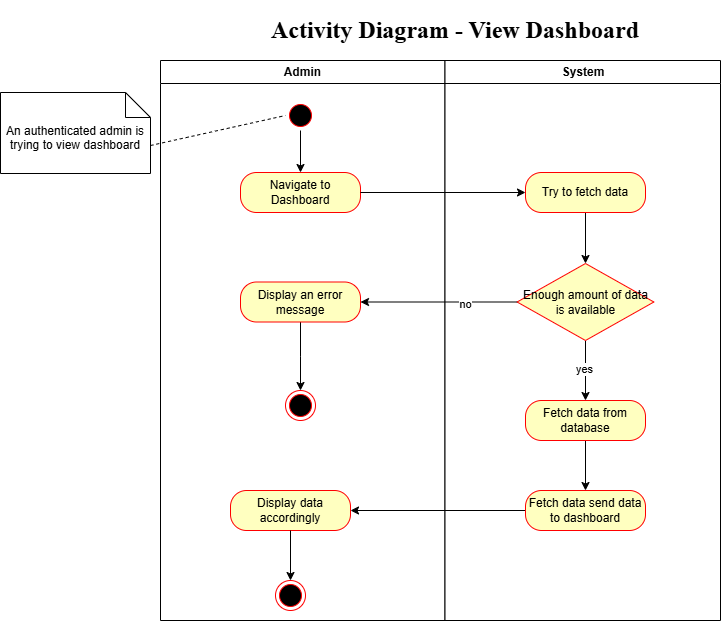

The diagram above was exported from draw.io. Its source (the exported page's mxGraphModel, read from the mxfile embedded in the PNG):
<mxGraphModel dx="1188" dy="741" grid="1" gridSize="10" guides="1" tooltips="1" connect="1" arrows="1" fold="1" page="1" pageScale="1" pageWidth="1169" pageHeight="826" background="none" math="0" shadow="0">
  <root>
    <mxCell id="0" />
    <mxCell id="1" parent="0" />
    <mxCell id="2" value="Admin" style="swimlane;whiteSpace=wrap;swimlaneFillColor=default;" parent="1" vertex="1">
      <mxGeometry x="320" y="120" width="284.5" height="560" as="geometry" />
    </mxCell>
    <mxCell id="tAhS5tbdN4y6CcPWd0RF-7" value="" style="edgeStyle=orthogonalEdgeStyle;rounded=0;orthogonalLoop=1;jettySize=auto;html=1;" parent="2" source="5" target="tAhS5tbdN4y6CcPWd0RF-5" edge="1">
      <mxGeometry relative="1" as="geometry" />
    </mxCell>
    <mxCell id="5" value="" style="ellipse;shape=startState;fillColor=#000000;strokeColor=#ff0000;" parent="2" vertex="1">
      <mxGeometry x="125" y="40" width="30" height="30" as="geometry" />
    </mxCell>
    <mxCell id="tAhS5tbdN4y6CcPWd0RF-5" value="Navigate to Dashboard" style="rounded=1;whiteSpace=wrap;html=1;arcSize=40;fontColor=#000000;fillColor=#ffffc0;strokeColor=#ff0000;" parent="2" vertex="1">
      <mxGeometry x="80" y="112" width="120" height="40" as="geometry" />
    </mxCell>
    <mxCell id="8rW2HsEod0Zo0uGO7qkG-19" style="edgeStyle=orthogonalEdgeStyle;rounded=0;orthogonalLoop=1;jettySize=auto;html=1;" parent="2" source="8rW2HsEod0Zo0uGO7qkG-17" edge="1">
      <mxGeometry relative="1" as="geometry">
        <mxPoint x="140" y="330" as="targetPoint" />
      </mxGeometry>
    </mxCell>
    <mxCell id="8rW2HsEod0Zo0uGO7qkG-17" value="Display an error message" style="rounded=1;whiteSpace=wrap;html=1;arcSize=40;fontColor=#000000;fillColor=#ffffc0;strokeColor=#ff0000;" parent="2" vertex="1">
      <mxGeometry x="80" y="221.5" width="120" height="40" as="geometry" />
    </mxCell>
    <mxCell id="8rW2HsEod0Zo0uGO7qkG-20" value="" style="ellipse;html=1;shape=endState;fillColor=#000000;strokeColor=#ff0000;" parent="2" vertex="1">
      <mxGeometry x="125" y="330" width="30" height="30" as="geometry" />
    </mxCell>
    <mxCell id="3" value="System" style="swimlane;whiteSpace=wrap;startSize=23;swimlaneFillColor=default;" parent="1" vertex="1">
      <mxGeometry x="604.5" y="120" width="275.5" height="560" as="geometry" />
    </mxCell>
    <mxCell id="8rW2HsEod0Zo0uGO7qkG-11" style="edgeStyle=orthogonalEdgeStyle;rounded=0;orthogonalLoop=1;jettySize=auto;html=1;entryX=0.5;entryY=0;entryDx=0;entryDy=0;" parent="3" source="NJFIe_oDH3RmKDiNTvh6-8" target="8rW2HsEod0Zo0uGO7qkG-8" edge="1">
      <mxGeometry relative="1" as="geometry" />
    </mxCell>
    <mxCell id="NJFIe_oDH3RmKDiNTvh6-8" value="Try to fetch data" style="rounded=1;whiteSpace=wrap;html=1;arcSize=40;fontColor=#000000;fillColor=#ffffc0;strokeColor=#ff0000;" parent="3" vertex="1">
      <mxGeometry x="80.5" y="112" width="120" height="40" as="geometry" />
    </mxCell>
    <mxCell id="8rW2HsEod0Zo0uGO7qkG-12" style="edgeStyle=orthogonalEdgeStyle;rounded=0;orthogonalLoop=1;jettySize=auto;html=1;" parent="3" source="8rW2HsEod0Zo0uGO7qkG-8" target="8rW2HsEod0Zo0uGO7qkG-13" edge="1">
      <mxGeometry relative="1" as="geometry">
        <mxPoint x="140.49500000000012" y="310" as="targetPoint" />
      </mxGeometry>
    </mxCell>
    <mxCell id="8rW2HsEod0Zo0uGO7qkG-22" value="yes" style="edgeLabel;html=1;align=center;verticalAlign=middle;resizable=0;points=[];" parent="8rW2HsEod0Zo0uGO7qkG-12" vertex="1" connectable="0">
      <mxGeometry x="-0.0611" y="-1" relative="1" as="geometry">
        <mxPoint as="offset" />
      </mxGeometry>
    </mxCell>
    <mxCell id="8rW2HsEod0Zo0uGO7qkG-8" value="Enough amount of data is available" style="rhombus;whiteSpace=wrap;html=1;fontColor=#000000;fillColor=#ffffc0;strokeColor=#ff0000;" parent="3" vertex="1">
      <mxGeometry x="72.12" y="203" width="136.75" height="77" as="geometry" />
    </mxCell>
    <mxCell id="NJFIe_oDH3RmKDiNTvh6-14" value="Display data accordingly" style="rounded=1;whiteSpace=wrap;html=1;arcSize=40;fontColor=#000000;fillColor=#ffffc0;strokeColor=#ff0000;" parent="3" vertex="1">
      <mxGeometry x="-214.5" y="430" width="120" height="40" as="geometry" />
    </mxCell>
    <mxCell id="NJFIe_oDH3RmKDiNTvh6-15" value="" style="ellipse;html=1;shape=endState;fillColor=#000000;strokeColor=#ff0000;" parent="3" vertex="1">
      <mxGeometry x="-169.5" y="520" width="30" height="30" as="geometry" />
    </mxCell>
    <mxCell id="1LELs10jzYFDSSmyI95g-7" style="edgeStyle=orthogonalEdgeStyle;rounded=0;orthogonalLoop=1;jettySize=auto;html=1;entryX=1;entryY=0.5;entryDx=0;entryDy=0;" parent="3" source="1LELs10jzYFDSSmyI95g-5" target="NJFIe_oDH3RmKDiNTvh6-14" edge="1">
      <mxGeometry relative="1" as="geometry">
        <mxPoint x="-74.5" y="223" as="targetPoint" />
      </mxGeometry>
    </mxCell>
    <mxCell id="1LELs10jzYFDSSmyI95g-5" value="Fetch data send data to dashboard" style="rounded=1;whiteSpace=wrap;html=1;arcSize=40;fontColor=#000000;fillColor=#ffffc0;strokeColor=#ff0000;" parent="3" vertex="1">
      <mxGeometry x="80.5" y="430" width="120" height="40" as="geometry" />
    </mxCell>
    <mxCell id="NJFIe_oDH3RmKDiNTvh6-16" value="" style="edgeStyle=orthogonalEdgeStyle;rounded=0;orthogonalLoop=1;jettySize=auto;html=1;" parent="3" source="NJFIe_oDH3RmKDiNTvh6-14" target="NJFIe_oDH3RmKDiNTvh6-15" edge="1">
      <mxGeometry relative="1" as="geometry" />
    </mxCell>
    <mxCell id="8rW2HsEod0Zo0uGO7qkG-15" style="edgeStyle=orthogonalEdgeStyle;rounded=0;orthogonalLoop=1;jettySize=auto;html=1;" parent="3" source="8rW2HsEod0Zo0uGO7qkG-13" target="1LELs10jzYFDSSmyI95g-5" edge="1">
      <mxGeometry relative="1" as="geometry" />
    </mxCell>
    <mxCell id="8rW2HsEod0Zo0uGO7qkG-13" value="Fetch data from database" style="rounded=1;whiteSpace=wrap;html=1;arcSize=40;fontColor=#000000;fillColor=#ffffc0;strokeColor=#ff0000;" parent="3" vertex="1">
      <mxGeometry x="80.5" y="340" width="120" height="40" as="geometry" />
    </mxCell>
    <mxCell id="tAhS5tbdN4y6CcPWd0RF-8" value="An authenticated admin is trying to view dashboard" style="shape=note2;boundedLbl=1;whiteSpace=wrap;html=1;size=25;verticalAlign=top;align=center;" parent="1" vertex="1">
      <mxGeometry x="160" y="152" width="150" height="81" as="geometry" />
    </mxCell>
    <mxCell id="NJFIe_oDH3RmKDiNTvh6-7" value="" style="endArrow=none;dashed=1;html=1;rounded=0;entryX=0;entryY=0.5;entryDx=0;entryDy=0;exitX=0;exitY=0;exitDx=150;exitDy=53;exitPerimeter=0;" parent="1" source="tAhS5tbdN4y6CcPWd0RF-8" target="5" edge="1">
      <mxGeometry width="50" height="50" relative="1" as="geometry">
        <mxPoint x="720" y="492" as="sourcePoint" />
        <mxPoint x="770" y="442" as="targetPoint" />
      </mxGeometry>
    </mxCell>
    <mxCell id="NJFIe_oDH3RmKDiNTvh6-9" style="edgeStyle=orthogonalEdgeStyle;rounded=0;orthogonalLoop=1;jettySize=auto;html=1;entryX=0;entryY=0.5;entryDx=0;entryDy=0;" parent="1" source="tAhS5tbdN4y6CcPWd0RF-5" target="NJFIe_oDH3RmKDiNTvh6-8" edge="1">
      <mxGeometry relative="1" as="geometry" />
    </mxCell>
    <mxCell id="rx2YwiTym3FbsbkKyFvr-5" value="&lt;h1&gt;&lt;font face=&quot;Times New Roman&quot;&gt;Activity Diagram - View Dashboard&lt;/font&gt;&lt;/h1&gt;" style="text;html=1;align=center;verticalAlign=middle;whiteSpace=wrap;rounded=0;" parent="1" vertex="1">
      <mxGeometry x="410" y="70" width="410" height="40" as="geometry" />
    </mxCell>
    <mxCell id="8rW2HsEod0Zo0uGO7qkG-18" style="edgeStyle=orthogonalEdgeStyle;rounded=0;orthogonalLoop=1;jettySize=auto;html=1;entryX=1;entryY=0.5;entryDx=0;entryDy=0;" parent="1" source="8rW2HsEod0Zo0uGO7qkG-8" target="8rW2HsEod0Zo0uGO7qkG-17" edge="1">
      <mxGeometry relative="1" as="geometry" />
    </mxCell>
    <mxCell id="8rW2HsEod0Zo0uGO7qkG-21" value="no" style="edgeLabel;html=1;align=center;verticalAlign=middle;resizable=0;points=[];" parent="8rW2HsEod0Zo0uGO7qkG-18" vertex="1" connectable="0">
      <mxGeometry x="-0.3344" y="2" relative="1" as="geometry">
        <mxPoint as="offset" />
      </mxGeometry>
    </mxCell>
  </root>
</mxGraphModel>